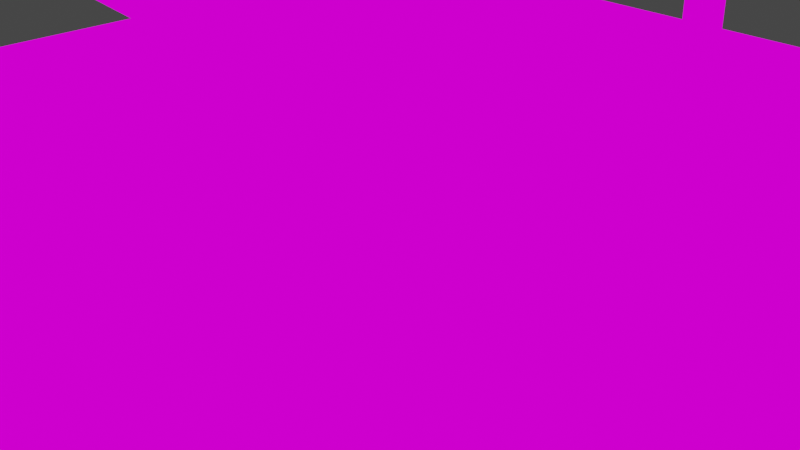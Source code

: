 # Source: scena2.blend  (saved by Blender 3.3.6; exported with 4.5.12 LTS)
import bpy
from mathutils import Matrix  # noqa: F401  (used for matrix-valued properties, if any)

bpy.ops.wm.read_factory_settings(use_empty=True)
scene = bpy.context.scene
scene.name = 'Scene'

# ---- collections
col_collection = bpy.data.collections.new('Collection'); scene.collection.children.link(col_collection)

# ---- images (referenced by path relative to the original .blend; pixels are not part of the script)
import os
ASSET_DIR = os.environ.get("B2B_ASSET_DIR", "")  # directory of the original .blend (textures are referenced by path, not embedded)
HERE = os.path.dirname(os.path.abspath(__file__))  # packed textures are extracted next to this script under _unpacked/

def load_image(name, relpath, width, height, colorspace="sRGB"):
    """Load a texture the original file referenced (path relative to the .blend, or extracted next to this script)."""
    p = next((c for c in (os.path.join(HERE, relpath), os.path.join(ASSET_DIR, relpath)) if relpath and os.path.exists(c)), "")
    if p:
        img = bpy.data.images.load(p, check_existing=True)
        img.name = name
    else:  # same state as the original file: an image datablock whose file is absent (Cycles renders it pink)
        img = bpy.data.images.new(name, width, height)
        img.source = "FILE"
        img.filepath = "//" + (relpath or name)
    img.colorspace_settings.name = colorspace
    return img
img_bake_piano = load_image('Bake piano', '', 1024, 1024, 'sRGB')
img_bake_pilastri = load_image('Bake pilastri', '', 1024, 1024, 'sRGB')
img_bake_listelli = load_image('Bake listelli', '', 1024, 1024, 'sRGB')

# ---- materials (node trees are filled in below, after node groups)
mat_piano = bpy.data.materials.new('Piano')
mat_materiale_pilastri = bpy.data.materials.new('Materiale pilastri')
mat_materiale_pilastri.alpha_threshold = 0.0
mat_materiale_pilastri.roughness = 0.5
mat_materiale_pilastri.line_color = (0.0, 0.0, 0.0, 1.0)
mat_listelli = bpy.data.materials.new('Listelli')

# ---- material node trees
mat_piano.use_nodes = True; mat_piano.node_tree.nodes.clear()
_N = mat_piano.node_tree.nodes; _L = mat_piano.node_tree.links
n0 = _N.new('ShaderNodeOutputMaterial'); n0.name = 'Material Output'; n0.location = (300, 300)
n1 = _N.new('ShaderNodeBsdfPrincipled'); n1.name = 'Principled BSDF'; n1.location = (-52, 145)
n1.distribution = 'GGX'
n1.subsurface_method = 'RANDOM_WALK_SKIN'
n1.inputs[3].default_value = 1.45
n1.inputs[27].default_value = (0.0, 0.0, 0.0, 1.0)
n1.inputs[28].default_value = 1.0
n2 = _N.new('ShaderNodeTexImage'); n2.name = 'Image Texture'; n2.location = (-516, 393)
n2.image = img_bake_piano
_L.new(n2.outputs[0], n0.inputs[0])
n0.is_active_output = True
mat_materiale_pilastri.use_nodes = True; mat_materiale_pilastri.node_tree.nodes.clear()
_N = mat_materiale_pilastri.node_tree.nodes; _L = mat_materiale_pilastri.node_tree.links
n0 = _N.new('ShaderNodeOutputMaterial'); n0.name = 'Material Output'; n0.location = (300, 300)
n1 = _N.new('ShaderNodeBsdfPrincipled'); n1.name = 'Principled BSDF'; n1.location = (-137, 185)
n1.distribution = 'GGX'
n1.subsurface_method = 'RANDOM_WALK_SKIN'
n1.inputs[3].default_value = 1.45
n1.inputs[27].default_value = (0.0, 0.0, 0.0, 1.0)
n1.inputs[28].default_value = 1.0
n2 = _N.new('ShaderNodeTexImage'); n2.name = 'Image Texture'; n2.location = (-599, 369)
n2.image = img_bake_pilastri
_L.new(n2.outputs[0], n0.inputs[0])
n0.is_active_output = True
mat_listelli.use_nodes = True; mat_listelli.node_tree.nodes.clear()
_N = mat_listelli.node_tree.nodes; _L = mat_listelli.node_tree.links
n0 = _N.new('ShaderNodeOutputMaterial'); n0.name = 'Material Output'; n0.location = (300, 300)
n1 = _N.new('ShaderNodeBsdfPrincipled'); n1.name = 'Principled BSDF'; n1.location = (-127, 84)
n1.distribution = 'GGX'
n1.subsurface_method = 'RANDOM_WALK_SKIN'
n1.inputs[3].default_value = 1.45
n1.inputs[27].default_value = (0.0, 0.0, 0.0, 1.0)
n1.inputs[28].default_value = 1.0
n2 = _N.new('ShaderNodeTexImage'); n2.name = 'Image Texture'; n2.location = (-541, 306)
n2.image = img_bake_listelli
_L.new(n2.outputs[0], n0.inputs[0])
n0.is_active_output = True

# ---- world
world_world = bpy.data.worlds.new('World'); scene.world = world_world
world_world.use_nodes = True; world_world.node_tree.nodes.clear()
_N = world_world.node_tree.nodes; _L = world_world.node_tree.links
n0 = _N.new('ShaderNodeOutputWorld'); n0.name = 'World Output'; n0.location = (300, 300)
n1 = _N.new('ShaderNodeBackground'); n1.name = 'Background'; n1.location = (10, 300)
n1.inputs[0].default_value = (0.05088, 0.05088, 0.05088, 1.0)
_L.new(n1.outputs[0], n0.inputs[0])
n0.is_active_output = True
world_world.color = (0.05088, 0.05088, 0.05088)
world_world.use_sun_shadow = False
world_world.sun_shadow_jitter_overblur = 0.0
world_world.light_settings.ao_factor = 0.0
world_world.light_settings.distance = 1000.0

# ---- cameras
cam_camera = bpy.data.cameras.new('Camera')
cam_camera.clip_end = 100.0
cam_camera.ortho_scale = 7.314

# ---- lights
light_light = bpy.data.lights.new('Light', 'SUN')
light_light.transmission_factor = 0.0
light_light.angle = 0.1993
light_light.energy = 1.0
light_light.shadow_soft_size = 0.1
light_light.shadow_cascade_max_distance = 1000.0

# ---- meshes
me_plane = bpy.data.meshes.new('Plane')
me_plane.from_pydata([(-1.0, -1.0, 0.0), (1.0, -1.0, 0.0), (-1.0, 1.0, 0.0), (1.0, 1.0, 0.0)], [], [(0, 1, 3, 2)])
_uv = me_plane.uv_layers.new(name='UVMap')
_uv.uv.foreach_set('vector', [0.0, 0.0, 1.0, 0.0, 1.0, 1.0, 0.0, 1.0])
me_plane.materials.append(mat_piano)
me_plane.update()
me_cube_005 = bpy.data.meshes.new('Cube.005')
me_cube_005.from_pydata([(1.0, 1.0, 1.37), (1.0, 1.0, -1.0), (1.0, -1.0, 1.37), (1.0, -1.0, -1.0), (-1.0, 1.0, 1.37), (-1.0, 1.0, -1.0), (-1.0, -1.0, 1.37), (-1.0, -1.0, -1.0), (41.0, 1.0, 1.0), (41.0, 1.0, -1.0), (41.0, -1.0, 1.0), (41.0, -1.0, -1.0), (39.0, 1.0, 1.0), (39.0, 1.0, -1.0), (39.0, -1.0, 1.0), (39.0, -1.0, -1.0), (41.0, 1.0, 1.0), (-1.0, 1.0, 1.37), (41.0, -1.0, 1.0), (-1.0, -1.0, 1.37), (41.0, 1.0, 1.222), (-1.0, 1.0, 1.593), (41.0, -1.0, 1.222), (-1.0, -1.0, 1.593), (1.0, -39.0, 1.37), (1.0, -39.0, -1.0), (1.0, -41.0, 1.37), (1.0, -41.0, -1.0), (-1.0, -39.0, 1.37), (-1.0, -39.0, -1.0), (-1.0, -41.0, 1.37), (-1.0, -41.0, -1.0), (41.0, -39.0, 1.0), (41.0, -39.0, -1.0), (41.0, -41.0, 1.0), (41.0, -41.0, -1.0), (39.0, -39.0, 1.0), (39.0, -39.0, -1.0), (39.0, -41.0, 1.0), (39.0, -41.0, -1.0), (41.0, -39.0, 1.0), (-1.0, -39.0, 1.37), (41.0, -41.0, 1.0), (-1.0, -41.0, 1.37), (41.0, -39.0, 1.222), (-1.0, -39.0, 1.593), (41.0, -41.0, 1.222), (-1.0, -41.0, 1.593)], [], [(0, 4, 6, 2), (3, 2, 6, 7), (7, 6, 4, 5), (5, 1, 3, 7), (1, 0, 2, 3), (5, 4, 0, 1), (8, 12, 14, 10), (11, 10, 14, 15), (15, 14, 12, 13), (13, 9, 11, 15), (9, 8, 10, 11), (13, 12, 8, 9), (16, 20, 22, 18), (19, 18, 22, 23), (23, 22, 20, 21), (21, 17, 19, 23), (17, 16, 18, 19), (21, 20, 16, 17), (24, 28, 30, 26), (27, 26, 30, 31), (31, 30, 28, 29), (29, 25, 27, 31), (25, 24, 26, 27), (29, 28, 24, 25), (32, 36, 38, 34), (35, 34, 38, 39), (39, 38, 36, 37), (37, 33, 35, 39), (33, 32, 34, 35), (37, 36, 32, 33), (40, 44, 46, 42), (43, 42, 46, 47), (47, 46, 44, 45), (45, 41, 43, 47), (41, 40, 42, 43), (45, 44, 40, 41)])
_uv = me_cube_005.uv_layers.new(name='UVMap')
_uv.uv.foreach_set('vector', [0.3069, 0.3598, 0.2592, 0.3598, 0.2592, 0.3121, 0.3069, 0.3121, 0.2592, 0.0, 0.2592, 0.05643, 0.2116, 0.05643, 0.2116, 0.0, 0.2592, 0.1129, 0.2592, 0.1693, 0.2116, 0.1693, 0.2116, 0.1129, 0.3069, 0.2381, 0.3545, 0.2381, 0.3545, 0.2857, 0.3069, 0.2857, 0.2592, 0.05643, 0.2592, 0.1129, 0.2116, 0.1129, 0.2116, 0.05643, 0.2592, 0.1693, 0.2592, 0.2257, 0.2116, 0.2257, 0.2116, 0.1693, 0.4021, 0.09523, 0.3545, 0.09523, 0.3545, 0.04761, 0.4021, 0.04761, 0.3069, 0.1693, 0.3069, 0.2169, 0.2592, 0.2169, 0.2592, 0.1693, 0.2592, 0.3298, 0.2116, 0.3298, 0.2116, 0.2822, 0.2592, 0.2822, 0.3545, 0.0, 0.4021, 0.0, 0.4021, 0.04761, 0.3545, 0.04761, 0.3069, 0.3121, 0.2592, 0.3121, 0.2592, 0.2645, 0.3069, 0.2645, 0.3069, 0.2169, 0.3069, 0.2645, 0.2592, 0.2645, 0.2592, 0.2169, 0.3598, 0.1428, 0.3545, 0.1428, 0.3545, 0.09523, 0.3598, 0.09523, 0.1958, 4.661e-05, 0.1958, 1.0, 0.1905, 1.0, 0.1905, 0.0, 0.09523, 0.9999, 0.09523, 0.0, 0.1428, 0.0, 0.1428, 0.9999, 0.3545, 0.1905, 0.3598, 0.1905, 0.3598, 0.2381, 0.3545, 0.2381, 0.1428, 0.9999, 0.1428, 0.0, 0.1905, 0.0, 0.1905, 0.9999, 0.201, 0.0, 0.201, 1.0, 0.1958, 1.0, 0.1958, 4.661e-05, 0.3545, 0.3333, 0.3069, 0.3333, 0.3069, 0.2857, 0.3545, 0.2857, 0.3069, 0.05643, 0.3069, 0.1129, 0.2592, 0.1129, 0.2592, 0.05643, 0.3069, 0.0, 0.3069, 0.05643, 0.2592, 0.05643, 0.2592, 0.0, 0.3069, 0.1905, 0.3545, 0.1905, 0.3545, 0.2381, 0.3069, 0.2381, 0.3069, 0.1129, 0.3069, 0.1693, 0.2592, 0.1693, 0.2592, 0.1129, 0.2592, 0.2257, 0.2592, 0.2822, 0.2116, 0.2822, 0.2116, 0.2257, 0.3545, 0.3809, 0.3069, 0.3809, 0.3069, 0.3333, 0.3545, 0.3333, 0.3545, 0.04762, 0.3069, 0.04762, 0.3069, 0.0, 0.3545, 0.0, 0.3545, 0.1905, 0.3069, 0.1905, 0.3069, 0.1428, 0.3545, 0.1428, 0.2116, 0.3298, 0.2592, 0.3298, 0.2592, 0.3774, 0.2116, 0.3774, 0.3545, 0.09523, 0.3069, 0.09523, 0.3069, 0.04762, 0.3545, 0.04762, 0.3545, 0.1428, 0.3069, 0.1428, 0.3069, 0.09523, 0.3545, 0.09523, 0.3598, 0.1905, 0.3545, 0.1905, 0.3545, 0.1428, 0.3598, 0.1428, 0.2116, 4.661e-05, 0.2116, 1.0, 0.2063, 1.0, 0.2063, 0.0, 0.0, 0.9999, 0.0, 0.0, 0.04762, 0.0, 0.04762, 0.9999, 0.3545, 0.2381, 0.3598, 0.2381, 0.3598, 0.2857, 0.3545, 0.2857, 0.04762, 0.9999, 0.04762, 0.0, 0.09523, 0.0, 0.09523, 0.9999, 0.2063, 0.0, 0.2063, 1.0, 0.201, 1.0, 0.201, 4.661e-05])
me_cube_005.materials.append(mat_materiale_pilastri)
me_cube_005.use_mirror_vertex_groups = False
me_cube_005.update()
me_plane_002 = bpy.data.meshes.new('Plane.002')
me_plane_002.from_pydata([(-1.0, -1.0, 0.0), (1.0, -1.0, 0.0), (-1.0, 5.3, 0.0), (1.0, 5.3, 0.0), (-1.0, 5.3, 0.025), (-1.0, -1.0, 0.025), (1.0, -1.0, 0.025), (1.0, 5.3, 0.025), (2.0, -1.0, 0.0), (4.0, -1.0, 0.0), (2.0, 5.3, 0.0), (4.0, 5.3, 0.0), (2.0, 5.3, 0.025), (2.0, -1.0, 0.025), (4.0, -1.0, 0.025), (4.0, 5.3, 0.025), (5.0, -1.0, 0.0), (7.0, -1.0, 0.0), (5.0, 5.3, 0.0), (7.0, 5.3, 0.0), (5.0, 5.3, 0.025), (5.0, -1.0, 0.025), (7.0, -1.0, 0.025), (7.0, 5.3, 0.025), (8.0, -1.0, 0.0), (10.0, -1.0, 0.0), (8.0, 5.3, 0.0), (10.0, 5.3, 0.0), (8.0, 5.3, 0.025), (8.0, -1.0, 0.025), (10.0, -1.0, 0.025), (10.0, 5.3, 0.025), (11.0, -1.0, 0.0), (13.0, -1.0, 0.0), (11.0, 5.3, 0.0), (13.0, 5.3, 0.0), (11.0, 5.3, 0.025), (11.0, -1.0, 0.025), (13.0, -1.0, 0.025), (13.0, 5.3, 0.025), (14.0, -1.0, 0.0), (16.0, -1.0, 0.0), (14.0, 5.3, 0.0), (16.0, 5.3, 0.0), (14.0, 5.3, 0.025), (14.0, -1.0, 0.025), (16.0, -1.0, 0.025), (16.0, 5.3, 0.025), (17.0, -1.0, 0.0), (19.0, -1.0, 0.0), (17.0, 5.3, 0.0), (19.0, 5.3, 0.0), (17.0, 5.3, 0.025), (17.0, -1.0, 0.025), (19.0, -1.0, 0.025), (19.0, 5.3, 0.025), (20.0, -1.0, 0.0), (22.0, -1.0, 0.0), (20.0, 5.3, 0.0), (22.0, 5.3, 0.0), (20.0, 5.3, 0.025), (20.0, -1.0, 0.025), (22.0, -1.0, 0.025), (22.0, 5.3, 0.025), (23.0, -1.0, 0.0), (25.0, -1.0, 0.0), (23.0, 5.3, 0.0), (25.0, 5.3, 0.0), (23.0, 5.3, 0.025), (23.0, -1.0, 0.025), (25.0, -1.0, 0.025), (25.0, 5.3, 0.025), (26.0, -1.0, 0.0), (28.0, -1.0, 0.0), (26.0, 5.3, 0.0), (28.0, 5.3, 0.0), (26.0, 5.3, 0.025), (26.0, -1.0, 0.025), (28.0, -1.0, 0.025), (28.0, 5.3, 0.025), (29.0, -1.0, 0.0), (31.0, -1.0, 0.0), (29.0, 5.3, 0.0), (31.0, 5.3, 0.0), (29.0, 5.3, 0.025), (29.0, -1.0, 0.025), (31.0, -1.0, 0.025), (31.0, 5.3, 0.025), (32.0, -1.0, 0.0), (34.0, -1.0, 0.0), (32.0, 5.3, 0.0), (34.0, 5.3, 0.0), (32.0, 5.3, 0.025), (32.0, -1.0, 0.025), (34.0, -1.0, 0.025), (34.0, 5.3, 0.025), (35.0, -1.0, 0.0), (37.0, -1.0, 0.0), (35.0, 5.3, 0.0), (37.0, 5.3, 0.0), (35.0, 5.3, 0.025), (35.0, -1.0, 0.025), (37.0, -1.0, 0.025), (37.0, 5.3, 0.025), (38.0, -1.0, 0.0), (40.0, -1.0, 0.0), (38.0, 5.3, 0.0), (40.0, 5.3, 0.0), (38.0, 5.3, 0.025), (38.0, -1.0, 0.025), (40.0, -1.0, 0.025), (40.0, 5.3, 0.025), (41.0, -1.0, 0.0), (43.0, -1.0, 0.0), (41.0, 5.3, 0.0), (43.0, 5.3, 0.0), (41.0, 5.3, 0.025), (41.0, -1.0, 0.025), (43.0, -1.0, 0.025), (43.0, 5.3, 0.025), (44.0, -1.0, 0.0), (46.0, -1.0, 0.0), (44.0, 5.3, 0.0), (46.0, 5.3, 0.0), (44.0, 5.3, 0.025), (44.0, -1.0, 0.025), (46.0, -1.0, 0.025), (46.0, 5.3, 0.025), (47.0, -1.0, 0.0), (49.0, -1.0, 0.0), (47.0, 5.3, 0.0), (49.0, 5.3, 0.0), (47.0, 5.3, 0.025), (47.0, -1.0, 0.025), (49.0, -1.0, 0.025), (49.0, 5.3, 0.025), (50.0, -1.0, 0.0), (52.0, -1.0, 0.0), (50.0, 5.3, 0.0), (52.0, 5.3, 0.0), (50.0, 5.3, 0.025), (50.0, -1.0, 0.025), (52.0, -1.0, 0.025), (52.0, 5.3, 0.025), (53.0, -1.0, 0.0), (55.0, -1.0, 0.0), (53.0, 5.3, 0.0), (55.0, 5.3, 0.0), (53.0, 5.3, 0.025), (53.0, -1.0, 0.025), (55.0, -1.0, 0.025), (55.0, 5.3, 0.025), (56.0, -1.0, 0.0), (58.0, -1.0, 0.0), (56.0, 5.3, 0.0), (58.0, 5.3, 0.0), (56.0, 5.3, 0.025), (56.0, -1.0, 0.025), (58.0, -1.0, 0.025), (58.0, 5.3, 0.025), (59.0, -1.0, 0.0), (61.0, -1.0, 0.0), (59.0, 5.3, 0.0), (61.0, 5.3, 0.0), (59.0, 5.3, 0.025), (59.0, -1.0, 0.025), (61.0, -1.0, 0.025), (61.0, 5.3, 0.025)], [], [(0, 2, 3, 1), (5, 6, 7, 4), (3, 2, 4, 7), (0, 1, 6, 5), (1, 3, 7, 6), (2, 0, 5, 4), (8, 10, 11, 9), (13, 14, 15, 12), (11, 10, 12, 15), (8, 9, 14, 13), (9, 11, 15, 14), (10, 8, 13, 12), (16, 18, 19, 17), (21, 22, 23, 20), (19, 18, 20, 23), (16, 17, 22, 21), (17, 19, 23, 22), (18, 16, 21, 20), (24, 26, 27, 25), (29, 30, 31, 28), (27, 26, 28, 31), (24, 25, 30, 29), (25, 27, 31, 30), (26, 24, 29, 28), (32, 34, 35, 33), (37, 38, 39, 36), (35, 34, 36, 39), (32, 33, 38, 37), (33, 35, 39, 38), (34, 32, 37, 36), (40, 42, 43, 41), (45, 46, 47, 44), (43, 42, 44, 47), (40, 41, 46, 45), (41, 43, 47, 46), (42, 40, 45, 44), (48, 50, 51, 49), (53, 54, 55, 52), (51, 50, 52, 55), (48, 49, 54, 53), (49, 51, 55, 54), (50, 48, 53, 52), (56, 58, 59, 57), (61, 62, 63, 60), (59, 58, 60, 63), (56, 57, 62, 61), (57, 59, 63, 62), (58, 56, 61, 60), (64, 66, 67, 65), (69, 70, 71, 68), (67, 66, 68, 71), (64, 65, 70, 69), (65, 67, 71, 70), (66, 64, 69, 68), (72, 74, 75, 73), (77, 78, 79, 76), (75, 74, 76, 79), (72, 73, 78, 77), (73, 75, 79, 78), (74, 72, 77, 76), (80, 82, 83, 81), (85, 86, 87, 84), (83, 82, 84, 87), (80, 81, 86, 85), (81, 83, 87, 86), (82, 80, 85, 84), (88, 90, 91, 89), (93, 94, 95, 92), (91, 90, 92, 95), (88, 89, 94, 93), (89, 91, 95, 94), (90, 88, 93, 92), (96, 98, 99, 97), (101, 102, 103, 100), (99, 98, 100, 103), (96, 97, 102, 101), (97, 99, 103, 102), (98, 96, 101, 100), (104, 106, 107, 105), (109, 110, 111, 108), (107, 106, 108, 111), (104, 105, 110, 109), (105, 107, 111, 110), (106, 104, 109, 108), (112, 114, 115, 113), (117, 118, 119, 116), (115, 114, 116, 119), (112, 113, 118, 117), (113, 115, 119, 118), (114, 112, 117, 116), (120, 122, 123, 121), (125, 126, 127, 124), (123, 122, 124, 127), (120, 121, 126, 125), (121, 123, 127, 126), (122, 120, 125, 124), (128, 130, 131, 129), (133, 134, 135, 132), (131, 130, 132, 135), (128, 129, 134, 133), (129, 131, 135, 134), (130, 128, 133, 132), (136, 138, 139, 137), (141, 142, 143, 140), (139, 138, 140, 143), (136, 137, 142, 141), (137, 139, 143, 142), (138, 136, 141, 140), (144, 146, 147, 145), (149, 150, 151, 148), (147, 146, 148, 151), (144, 145, 150, 149), (145, 147, 151, 150), (146, 144, 149, 148), (152, 154, 155, 153), (157, 158, 159, 156), (155, 154, 156, 159), (152, 153, 158, 157), (153, 155, 159, 158), (154, 152, 157, 156), (160, 162, 163, 161), (165, 166, 167, 164), (163, 162, 164, 167), (160, 161, 166, 165), (161, 163, 167, 166), (162, 160, 165, 164)])
_uv = me_plane_002.uv_layers.new(name='UVMap')
_uv.uv.foreach_set('vector', [0.0, 0.0, 0.0, 1.0, 1.0, 1.0, 1.0, 0.0, 0.0, 0.0, 1.0, 0.0, 1.0, 1.0, 0.0, 1.0, 1.0, 1.0, 0.0, 1.0, 0.0, 1.0, 1.0, 1.0, 0.0, 0.0, 1.0, 0.0, 1.0, 0.0, 0.0, 0.0, 1.0, 0.0, 1.0, 1.0, 1.0, 1.0, 1.0, 0.0, 0.0, 1.0, 0.0, 0.0, 0.0, 0.0, 0.0, 1.0, 0.0, 0.0, 0.0, 1.0, 1.0, 1.0, 1.0, 0.0, 0.0, 0.0, 1.0, 0.0, 1.0, 1.0, 0.0, 1.0, 1.0, 1.0, 0.0, 1.0, 0.0, 1.0, 1.0, 1.0, 0.0, 0.0, 1.0, 0.0, 1.0, 0.0, 0.0, 0.0, 1.0, 0.0, 1.0, 1.0, 1.0, 1.0, 1.0, 0.0, 0.0, 1.0, 0.0, 0.0, 0.0, 0.0, 0.0, 1.0, 0.0, 0.0, 0.0, 1.0, 1.0, 1.0, 1.0, 0.0, 0.0, 0.0, 1.0, 0.0, 1.0, 1.0, 0.0, 1.0, 1.0, 1.0, 0.0, 1.0, 0.0, 1.0, 1.0, 1.0, 0.0, 0.0, 1.0, 0.0, 1.0, 0.0, 0.0, 0.0, 1.0, 0.0, 1.0, 1.0, 1.0, 1.0, 1.0, 0.0, 0.0, 1.0, 0.0, 0.0, 0.0, 0.0, 0.0, 1.0, 0.0, 0.0, 0.0, 1.0, 1.0, 1.0, 1.0, 0.0, 0.0, 0.0, 1.0, 0.0, 1.0, 1.0, 0.0, 1.0, 1.0, 1.0, 0.0, 1.0, 0.0, 1.0, 1.0, 1.0, 0.0, 0.0, 1.0, 0.0, 1.0, 0.0, 0.0, 0.0, 1.0, 0.0, 1.0, 1.0, 1.0, 1.0, 1.0, 0.0, 0.0, 1.0, 0.0, 0.0, 0.0, 0.0, 0.0, 1.0, 0.0, 0.0, 0.0, 1.0, 1.0, 1.0, 1.0, 0.0, 0.0, 0.0, 1.0, 0.0, 1.0, 1.0, 0.0, 1.0, 1.0, 1.0, 0.0, 1.0, 0.0, 1.0, 1.0, 1.0, 0.0, 0.0, 1.0, 0.0, 1.0, 0.0, 0.0, 0.0, 1.0, 0.0, 1.0, 1.0, 1.0, 1.0, 1.0, 0.0, 0.0, 1.0, 0.0, 0.0, 0.0, 0.0, 0.0, 1.0, 0.0, 0.0, 0.0, 1.0, 1.0, 1.0, 1.0, 0.0, 0.0, 0.0, 1.0, 0.0, 1.0, 1.0, 0.0, 1.0, 1.0, 1.0, 0.0, 1.0, 0.0, 1.0, 1.0, 1.0, 0.0, 0.0, 1.0, 0.0, 1.0, 0.0, 0.0, 0.0, 1.0, 0.0, 1.0, 1.0, 1.0, 1.0, 1.0, 0.0, 0.0, 1.0, 0.0, 0.0, 0.0, 0.0, 0.0, 1.0, 0.0, 0.0, 0.0, 1.0, 1.0, 1.0, 1.0, 0.0, 0.0, 0.0, 1.0, 0.0, 1.0, 1.0, 0.0, 1.0, 1.0, 1.0, 0.0, 1.0, 0.0, 1.0, 1.0, 1.0, 0.0, 0.0, 1.0, 0.0, 1.0, 0.0, 0.0, 0.0, 1.0, 0.0, 1.0, 1.0, 1.0, 1.0, 1.0, 0.0, 0.0, 1.0, 0.0, 0.0, 0.0, 0.0, 0.0, 1.0, 0.0, 0.0, 0.0, 1.0, 1.0, 1.0, 1.0, 0.0, 0.0, 0.0, 1.0, 0.0, 1.0, 1.0, 0.0, 1.0, 1.0, 1.0, 0.0, 1.0, 0.0, 1.0, 1.0, 1.0, 0.0, 0.0, 1.0, 0.0, 1.0, 0.0, 0.0, 0.0, 1.0, 0.0, 1.0, 1.0, 1.0, 1.0, 1.0, 0.0, 0.0, 1.0, 0.0, 0.0, 0.0, 0.0, 0.0, 1.0, 0.0, 0.0, 0.0, 1.0, 1.0, 1.0, 1.0, 0.0, 0.0, 0.0, 1.0, 0.0, 1.0, 1.0, 0.0, 1.0, 1.0, 1.0, 0.0, 1.0, 0.0, 1.0, 1.0, 1.0, 0.0, 0.0, 1.0, 0.0, 1.0, 0.0, 0.0, 0.0, 1.0, 0.0, 1.0, 1.0, 1.0, 1.0, 1.0, 0.0, 0.0, 1.0, 0.0, 0.0, 0.0, 0.0, 0.0, 1.0, 0.0, 0.0, 0.0, 1.0, 1.0, 1.0, 1.0, 0.0, 0.0, 0.0, 1.0, 0.0, 1.0, 1.0, 0.0, 1.0, 1.0, 1.0, 0.0, 1.0, 0.0, 1.0, 1.0, 1.0, 0.0, 0.0, 1.0, 0.0, 1.0, 0.0, 0.0, 0.0, 1.0, 0.0, 1.0, 1.0, 1.0, 1.0, 1.0, 0.0, 0.0, 1.0, 0.0, 0.0, 0.0, 0.0, 0.0, 1.0, 0.0, 0.0, 0.0, 1.0, 1.0, 1.0, 1.0, 0.0, 0.0, 0.0, 1.0, 0.0, 1.0, 1.0, 0.0, 1.0, 1.0, 1.0, 0.0, 1.0, 0.0, 1.0, 1.0, 1.0, 0.0, 0.0, 1.0, 0.0, 1.0, 0.0, 0.0, 0.0, 1.0, 0.0, 1.0, 1.0, 1.0, 1.0, 1.0, 0.0, 0.0, 1.0, 0.0, 0.0, 0.0, 0.0, 0.0, 1.0, 0.0, 0.0, 0.0, 1.0, 1.0, 1.0, 1.0, 0.0, 0.0, 0.0, 1.0, 0.0, 1.0, 1.0, 0.0, 1.0, 1.0, 1.0, 0.0, 1.0, 0.0, 1.0, 1.0, 1.0, 0.0, 0.0, 1.0, 0.0, 1.0, 0.0, 0.0, 0.0, 1.0, 0.0, 1.0, 1.0, 1.0, 1.0, 1.0, 0.0, 0.0, 1.0, 0.0, 0.0, 0.0, 0.0, 0.0, 1.0, 0.0, 0.0, 0.0, 1.0, 1.0, 1.0, 1.0, 0.0, 0.0, 0.0, 1.0, 0.0, 1.0, 1.0, 0.0, 1.0, 1.0, 1.0, 0.0, 1.0, 0.0, 1.0, 1.0, 1.0, 0.0, 0.0, 1.0, 0.0, 1.0, 0.0, 0.0, 0.0, 1.0, 0.0, 1.0, 1.0, 1.0, 1.0, 1.0, 0.0, 0.0, 1.0, 0.0, 0.0, 0.0, 0.0, 0.0, 1.0, 0.0, 0.0, 0.0, 1.0, 1.0, 1.0, 1.0, 0.0, 0.0, 0.0, 1.0, 0.0, 1.0, 1.0, 0.0, 1.0, 1.0, 1.0, 0.0, 1.0, 0.0, 1.0, 1.0, 1.0, 0.0, 0.0, 1.0, 0.0, 1.0, 0.0, 0.0, 0.0, 1.0, 0.0, 1.0, 1.0, 1.0, 1.0, 1.0, 0.0, 0.0, 1.0, 0.0, 0.0, 0.0, 0.0, 0.0, 1.0, 0.0, 0.0, 0.0, 1.0, 1.0, 1.0, 1.0, 0.0, 0.0, 0.0, 1.0, 0.0, 1.0, 1.0, 0.0, 1.0, 1.0, 1.0, 0.0, 1.0, 0.0, 1.0, 1.0, 1.0, 0.0, 0.0, 1.0, 0.0, 1.0, 0.0, 0.0, 0.0, 1.0, 0.0, 1.0, 1.0, 1.0, 1.0, 1.0, 0.0, 0.0, 1.0, 0.0, 0.0, 0.0, 0.0, 0.0, 1.0, 0.0, 0.0, 0.0, 1.0, 1.0, 1.0, 1.0, 0.0, 0.0, 0.0, 1.0, 0.0, 1.0, 1.0, 0.0, 1.0, 1.0, 1.0, 0.0, 1.0, 0.0, 1.0, 1.0, 1.0, 0.0, 0.0, 1.0, 0.0, 1.0, 0.0, 0.0, 0.0, 1.0, 0.0, 1.0, 1.0, 1.0, 1.0, 1.0, 0.0, 0.0, 1.0, 0.0, 0.0, 0.0, 0.0, 0.0, 1.0, 0.0, 0.0, 0.0, 1.0, 1.0, 1.0, 1.0, 0.0, 0.0, 0.0, 1.0, 0.0, 1.0, 1.0, 0.0, 1.0, 1.0, 1.0, 0.0, 1.0, 0.0, 1.0, 1.0, 1.0, 0.0, 0.0, 1.0, 0.0, 1.0, 0.0, 0.0, 0.0, 1.0, 0.0, 1.0, 1.0, 1.0, 1.0, 1.0, 0.0, 0.0, 1.0, 0.0, 0.0, 0.0, 0.0, 0.0, 1.0, 0.0, 0.0, 0.0, 1.0, 1.0, 1.0, 1.0, 0.0, 0.0, 0.0, 1.0, 0.0, 1.0, 1.0, 0.0, 1.0, 1.0, 1.0, 0.0, 1.0, 0.0, 1.0, 1.0, 1.0, 0.0, 0.0, 1.0, 0.0, 1.0, 0.0, 0.0, 0.0, 1.0, 0.0, 1.0, 1.0, 1.0, 1.0, 1.0, 0.0, 0.0, 1.0, 0.0, 0.0, 0.0, 0.0, 0.0, 1.0, 0.0, 0.0, 0.0, 1.0, 1.0, 1.0, 1.0, 0.0, 0.0, 0.0, 1.0, 0.0, 1.0, 1.0, 0.0, 1.0, 1.0, 1.0, 0.0, 1.0, 0.0, 1.0, 1.0, 1.0, 0.0, 0.0, 1.0, 0.0, 1.0, 0.0, 0.0, 0.0, 1.0, 0.0, 1.0, 1.0, 1.0, 1.0, 1.0, 0.0, 0.0, 1.0, 0.0, 0.0, 0.0, 0.0, 0.0, 1.0, 0.0, 0.0, 0.0, 1.0, 1.0, 1.0, 1.0, 0.0, 0.0, 0.0, 1.0, 0.0, 1.0, 1.0, 0.0, 1.0, 1.0, 1.0, 0.0, 1.0, 0.0, 1.0, 1.0, 1.0, 0.0, 0.0, 1.0, 0.0, 1.0, 0.0, 0.0, 0.0, 1.0, 0.0, 1.0, 1.0, 1.0, 1.0, 1.0, 0.0, 0.0, 1.0, 0.0, 0.0, 0.0, 0.0, 0.0, 1.0, 0.0, 0.0, 0.0, 1.0, 1.0, 1.0, 1.0, 0.0, 0.0, 0.0, 1.0, 0.0, 1.0, 1.0, 0.0, 1.0, 1.0, 1.0, 0.0, 1.0, 0.0, 1.0, 1.0, 1.0, 0.0, 0.0, 1.0, 0.0, 1.0, 0.0, 0.0, 0.0, 1.0, 0.0, 1.0, 1.0, 1.0, 1.0, 1.0, 0.0, 0.0, 1.0, 0.0, 0.0, 0.0, 0.0, 0.0, 1.0])
me_plane_002.materials.append(mat_listelli)
me_plane_002.update()

# ---- objects
ob_light = bpy.data.objects.new('Light', light_light)
ob_camera = bpy.data.objects.new('Camera', cam_camera)
ob_plane = bpy.data.objects.new('Plane', me_plane)
ob_cube_001 = bpy.data.objects.new('Cube.001', me_cube_005)
ob_plane_001 = bpy.data.objects.new('Plane.001', me_plane_002)

# ---- transforms, parenting, visibility, modifiers, constraints
ob_light.location = (8.635, 13.33, 5.904)
ob_light.rotation_euler = (0.7483, 0.02518, 2.294)
ob_light.lock_rotations_4d = False
ob_light.empty_display_type = 'ARROWS'
ob_light.color = (0.0, 0.0, 0.0, 0.0)
ob_light.lineart.crease_threshold = 0.0
ob_camera.location = (7.359, -6.926, 4.958)
ob_camera.rotation_euler = (1.109, 0.0, 0.8149)
ob_camera.lock_rotations_4d = False
ob_camera.empty_display_type = 'ARROWS'
ob_camera.color = (0.0, 0.0, 0.0, 0.0)
ob_camera.display_type = 'WIRE'
ob_camera.lineart.crease_threshold = 0.0
ob_plane.location = (0.0, 0.0, 0.0)
ob_plane.scale = (8.236, 8.236, 8.236)
ob_cube_001.location = (-4.707, 3.123, 1.329)
ob_cube_001.scale = (0.15, 0.15, 1.35)
ob_cube_001.lock_rotations_4d = False
ob_cube_001.empty_display_type = 'ARROWS'
ob_cube_001.lineart.crease_threshold = 0.0
ob_plane_001.location = (-4.757, -2.027, 3.468)
ob_plane_001.rotation_euler = (0.0, 0.08008, 0.0)
ob_plane_001.scale = (0.1, 1.0, 1.0)

# ---- collection membership
col_collection.objects.link(ob_light)
col_collection.objects.link(ob_camera)
col_collection.objects.link(ob_plane)
col_collection.objects.link(ob_cube_001)
col_collection.objects.link(ob_plane_001)

# ---- scene / render settings (as saved in the file)
scene.camera = ob_camera
scene.frame_start = 1; scene.frame_end = 250; scene.frame_set(1)
scene.render.engine = 'CYCLES'
scene.cycles.samples = 1024
scene.cycles.sampling_pattern = 'TABULATED_SOBOL'
scene.cycles.use_light_tree = False
scene.cycles.use_fast_gi = True
scene.cycles.ao_bounces = 7
scene.cycles.ao_bounces_render = 10
scene.view_settings.view_transform = 'Filmic'
bpy.context.view_layer.update()
